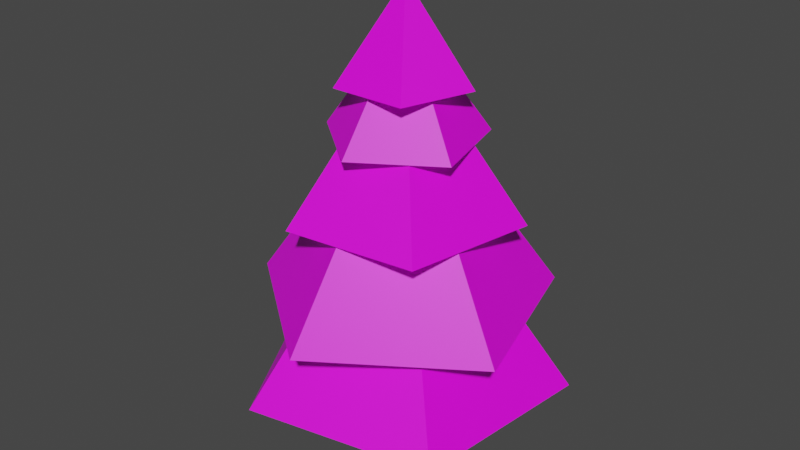 # Source: blend_tree.blend  (saved by Blender 3.5.10; exported with 4.5.12 LTS)
import bpy
from mathutils import Matrix  # noqa: F401  (used for matrix-valued properties, if any)

bpy.ops.wm.read_factory_settings(use_empty=True)
scene = bpy.context.scene
scene.name = 'Scene'

# ---- collections
col_collection = bpy.data.collections.new('Collection'); scene.collection.children.link(col_collection)

# ---- images (referenced by path relative to the original .blend; pixels are not part of the script)
import os
ASSET_DIR = os.environ.get("B2B_ASSET_DIR", "")  # directory of the original .blend (textures are referenced by path, not embedded)
HERE = os.path.dirname(os.path.abspath(__file__))  # packed textures are extracted next to this script under _unpacked/

def load_image(name, relpath, width, height, colorspace="sRGB"):
    """Load a texture the original file referenced (path relative to the .blend, or extracted next to this script)."""
    p = next((c for c in (os.path.join(HERE, relpath), os.path.join(ASSET_DIR, relpath)) if relpath and os.path.exists(c)), "")
    if p:
        img = bpy.data.images.load(p, check_existing=True)
        img.name = name
    else:  # same state as the original file: an image datablock whose file is absent (Cycles renders it pink)
        img = bpy.data.images.new(name, width, height)
        img.source = "FILE"
        img.filepath = "//" + (relpath or name)
    img.colorspace_settings.name = colorspace
    return img
img_ase_tree_texture_png = load_image('ase_tree_texture.png', 'ase_tree_texture.png', 1024, 1024, 'sRGB')

# ---- materials (node trees are filled in below, after node groups)
mat_treematerial = bpy.data.materials.new('TreeMaterial')
mat_treematerial.alpha_threshold = 0.0
mat_treematerial.use_transparent_shadow = False
mat_treematerial.roughness = 0.5
mat_treematerial.line_color = (0.0, 0.0, 0.0, 1.0)

# ---- material node trees
mat_treematerial.use_nodes = True; mat_treematerial.node_tree.nodes.clear()
_N = mat_treematerial.node_tree.nodes; _L = mat_treematerial.node_tree.links
n0 = _N.new('ShaderNodeOutputMaterial'); n0.name = 'Material Output'; n0.location = (300, 300)
n1 = _N.new('ShaderNodeBsdfPrincipled'); n1.name = 'Principled BSDF'; n1.location = (10, 300)
n1.distribution = 'GGX'
n1.subsurface_method = 'RANDOM_WALK_SKIN'
n1.inputs[3].default_value = 1.45
n1.inputs[27].default_value = (0.0, 0.0, 0.0, 1.0)
n1.inputs[28].default_value = 1.0
n2 = _N.new('ShaderNodeTexImage'); n2.name = 'Image Texture'; n2.location = (-280, 280)
n2.image = img_ase_tree_texture_png
n2.interpolation = 'Closest'
_L.new(n1.outputs[0], n0.inputs[0])
_L.new(n2.outputs[0], n1.inputs[0])
n0.is_active_output = True

# ---- world
world_world = bpy.data.worlds.new('World'); scene.world = world_world
world_world.use_nodes = True; world_world.node_tree.nodes.clear()
_N = world_world.node_tree.nodes; _L = world_world.node_tree.links
n0 = _N.new('ShaderNodeOutputWorld'); n0.name = 'World Output'; n0.location = (300, 300)
n1 = _N.new('ShaderNodeBackground'); n1.name = 'Background'; n1.location = (10, 300)
n1.inputs[0].default_value = (0.05088, 0.05088, 0.05088, 1.0)
_L.new(n1.outputs[0], n0.inputs[0])
n0.is_active_output = True
world_world.color = (0.05088, 0.05088, 0.05088)
world_world.use_sun_shadow = False
world_world.sun_shadow_jitter_overblur = 0.0

# ---- meshes
me_cube = bpy.data.meshes.new('Cube')
me_cube.from_pydata([(0.0625, 0.0625, 6.0), (0.25, 0.25, -1.0), (0.0625, -0.0625, 6.0), (0.25, -0.25, -1.0), (-0.0625, 0.0625, 6.0), (-0.25, 0.25, -1.0), (-0.0625, -0.0625, 6.0), (-0.25, -0.25, -1.0), (-0.02104, 0.9905, 4.928), (0.93, 0.2995, 4.928), (0.5667, -0.8185, 4.928), (-0.6088, -0.8185, 4.928), (-0.9721, 0.2995, 4.928), (-0.02104, -0.00947, 6.358), (0.7591, 0.9464, 4.141), (1.129, -0.456, 4.141), (-0.09034, -1.241, 4.141), (-1.214, -0.3242, 4.141), (-0.689, 1.028, 4.141), (-0.02104, -0.00947, 5.906), (1.59, 0.7285, 2.978), (1.179, -1.314, 2.978), (-0.8906, -1.553, 2.978), (-1.758, 0.3405, 2.978), (-0.225, 1.751, 2.978), (-0.02104, -0.00947, 5.512), (2.189, -0.8063, 1.595), (-0.09596, -2.358, 1.595), (-2.277, -0.6638, 1.595), (-1.341, 1.934, 1.595), (1.42, 1.846, 1.595), (-0.02104, -0.009471, 4.955), (-2.521, 0.2856, 0.2748), (-0.5129, 2.459, 0.2748), (2.175, 1.221, 0.2748), (1.828, -1.718, 0.2748), (-1.074, -2.296, 0.2748), (-0.02104, -0.00947, 3.875)], [], [(0, 4, 6, 2), (3, 2, 6, 7), (7, 6, 4, 5), (5, 1, 3, 7), (1, 0, 2, 3), (5, 4, 0, 1), (8, 13, 9), (9, 13, 10), (10, 13, 11), (8, 9, 10, 11, 12), (11, 13, 12), (12, 13, 8), (14, 19, 15), (15, 19, 16), (16, 19, 17), (14, 15, 16, 17, 18), (17, 19, 18), (18, 19, 14), (20, 25, 21), (21, 25, 22), (22, 25, 23), (20, 21, 22, 23, 24), (23, 25, 24), (24, 25, 20), (26, 31, 27), (27, 31, 28), (28, 31, 29), (26, 27, 28, 29, 30), (29, 31, 30), (30, 31, 26), (32, 37, 33), (33, 37, 34), (34, 37, 35), (32, 33, 34, 35, 36), (35, 37, 36), (36, 37, 32)])
_uv = me_cube.uv_layers.new(name='UVMap')
_uv.uv.foreach_set('vector', [0.5, 0.5, 1.0, 0.5, 1.0, 1.0, 0.5, 1.0, 0.5, 0.5, 1.0, 0.5, 1.0, 1.0, 0.5, 1.0, 0.5, 0.5, 1.0, 0.5, 1.0, 1.0, 0.5, 1.0, 0.5, 0.5, 1.0, 0.5, 1.0, 1.0, 0.5, 1.0, 0.5, 0.5, 1.0, 0.5, 1.0, 1.0, 0.5, 1.0, 0.5, 0.5, 1.0, 0.5, 1.0, 1.0, 0.5, 1.0, 0.5, 0.5156, 0.25, 1.0, 0.0, 0.5156, 0.5, 0.5156, 0.25, 1.0, 0.0, 0.5156, 0.5, 0.5156, 0.25, 1.0, 0.0, 0.5156, 0.1356, 1.0, 0.2713, 0.9015, 0.2195, 0.742, 0.05181, 0.742, 0.0, 0.9015, 0.5, 0.5156, 0.25, 1.0, 0.0, 0.5156, 0.5, 0.5156, 0.25, 1.0, 0.0, 0.5156, 0.5, 0.5156, 0.25, 1.0, 0.0, 0.5156, 0.5, 0.5156, 0.25, 1.0, 0.0, 0.5156, 0.5, 0.5156, 0.25, 1.0, 0.0, 0.5156, 0.1356, 1.0, 0.2713, 0.9015, 0.2195, 0.742, 0.05181, 0.742, 0.0, 0.9015, 0.5, 0.5156, 0.25, 1.0, 0.0, 0.5156, 0.5, 0.5156, 0.25, 1.0, 0.0, 0.5156, 0.5, 0.5156, 0.25, 1.0, 0.0, 0.5156, 0.5, 0.5156, 0.25, 1.0, 0.0, 0.5156, 0.5, 0.5156, 0.25, 1.0, 0.0, 0.5156, 0.1356, 1.0, 0.2713, 0.9015, 0.2195, 0.742, 0.05181, 0.742, 0.0, 0.9015, 0.5, 0.5156, 0.25, 1.0, 0.0, 0.5156, 0.5, 0.5156, 0.25, 1.0, 0.0, 0.5156, 0.5, 0.5156, 0.25, 1.0, 0.0, 0.5156, 0.5, 0.5156, 0.25, 1.0, 0.0, 0.5156, 0.5, 0.5156, 0.25, 1.0, 0.0, 0.5156, 0.1356, 1.0, 0.2713, 0.9015, 0.2195, 0.742, 0.05181, 0.742, 0.0, 0.9015, 0.5, 0.5156, 0.25, 1.0, 0.0, 0.5156, 0.5, 0.5156, 0.25, 1.0, 0.0, 0.5156, 0.5, 0.5156, 0.25, 1.0, 0.0, 0.5156, 0.5, 0.5156, 0.25, 1.0, 0.0, 0.5156, 0.5, 0.5156, 0.25, 1.0, 0.0, 0.5156, 0.1356, 1.0, 0.2713, 0.9015, 0.2195, 0.742, 0.05181, 0.742, 0.0, 0.9015, 0.5, 0.5156, 0.25, 1.0, 0.0, 0.5156, 0.5, 0.5156, 0.25, 1.0, 0.0, 0.5156])
me_cube.materials.append(mat_treematerial)
me_cube.use_mirror_vertex_groups = False
me_cube.update()

# ---- objects
ob_tree = bpy.data.objects.new('Tree', me_cube)

# ---- transforms, parenting, visibility, modifiers, constraints
ob_tree.location = (0.0, 0.0, 1.0)
ob_tree.lock_rotations_4d = False
ob_tree.empty_display_type = 'ARROWS'
ob_tree.lineart.crease_threshold = 0.0

# ---- collection membership
col_collection.objects.link(ob_tree)

# ---- scene / render settings (as saved in the file)
scene.frame_start = 1; scene.frame_end = 250; scene.frame_set(1)
scene.render.engine = 'BLENDER_EEVEE_NEXT'
scene.cycles.sampling_pattern = 'TABULATED_SOBOL'
scene.view_settings.view_transform = 'Filmic'
bpy.context.view_layer.update()

# ---- added for rendering (the .blend has no active camera and no usable light): camera, sun
cam_auto = bpy.data.cameras.new('AutoCamera')
cam_auto.lens = 50.0
cam_auto.sensor_width = 36.0
cam_auto.clip_end = 1000.0
ob_auto_camera = bpy.data.objects.new('AutoCamera', cam_auto)
scene.collection.objects.link(ob_auto_camera)
ob_auto_camera.location = (9.06461, -11.0259, 11.0636)
ob_auto_camera.rotation_euler = (1.09748, -7.21219e-08, 0.694738)
scene.camera = ob_auto_camera
light_auto_sun = bpy.data.lights.new('AutoSun', 'SUN')
light_auto_sun.energy = 3.0
light_auto_sun.angle = 0.0523599
ob_auto_sun = bpy.data.objects.new('AutoSun', light_auto_sun)
scene.collection.objects.link(ob_auto_sun)
ob_auto_sun.rotation_euler = (0.872665, 0.174533, 0.523599)
bpy.context.view_layer.update()
